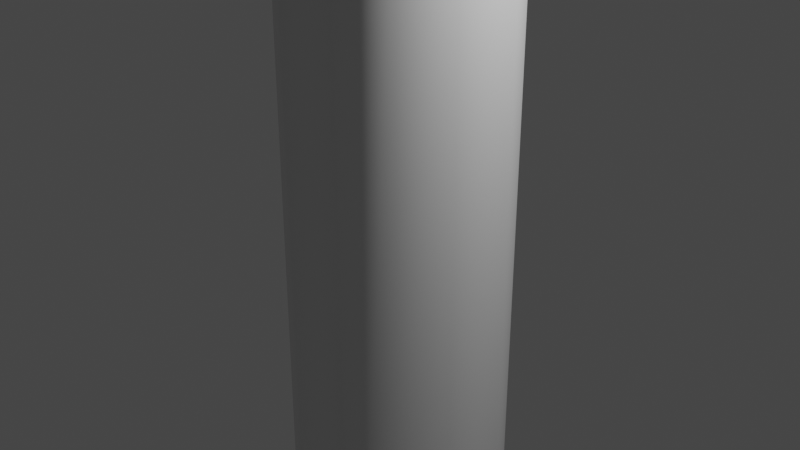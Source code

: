# Source: new_rocket.blend  (saved by Blender 2.80.75; exported with 4.5.12 LTS)
import bpy
from mathutils import Matrix  # noqa: F401  (used for matrix-valued properties, if any)

bpy.ops.wm.read_factory_settings(use_empty=True)
scene = bpy.context.scene
scene.name = 'Scene'

# ---- collections
col_collection = bpy.data.collections.new('Collection'); scene.collection.children.link(col_collection)

# ---- world
world_world = bpy.data.worlds.new('World'); scene.world = world_world
world_world.use_nodes = True; world_world.node_tree.nodes.clear()
_N = world_world.node_tree.nodes; _L = world_world.node_tree.links
n0 = _N.new('ShaderNodeOutputWorld'); n0.name = 'World Output'; n0.location = (300, 300)
n1 = _N.new('ShaderNodeBackground'); n1.name = 'Background'; n1.location = (10, 300)
n1.inputs[0].default_value = (0.05088, 0.05088, 0.05088, 1.0)
_L.new(n1.outputs[0], n0.inputs[0])
n0.is_active_output = True
world_world.color = (0.05088, 0.05088, 0.05088)
world_world.use_sun_shadow = False
world_world.sun_shadow_jitter_overblur = 0.0

# ---- cameras
cam_camera = bpy.data.cameras.new('Camera')
cam_camera.clip_end = 100.0
cam_camera.ortho_scale = 7.314

# ---- lights
light_light = bpy.data.lights.new('Light', 'POINT')
light_light.transmission_factor = 0.0
light_light.energy = 1000.0
light_light.shadow_soft_size = 0.1
light_light.shadow_maximum_resolution = 0.006
light_light.use_absolute_resolution = True

# ---- meshes
me_cube_003 = bpy.data.meshes.new('Cube.003')
me_cube_003.from_pydata([(-0.8308, -8.66, 0.8335), (-0.8308, -8.285, 0.8335), (-0.8308, -8.66, -0.8335), (-0.8308, -8.285, -0.8335), (0.8363, -8.66, 0.8335), (0.8363, -8.285, 0.8335), (0.8363, -8.66, -0.8335), (0.8363, -8.285, -0.8335), (-1.108, -8.66, -0.3703), (-1.108, -8.66, 0.3703), (-1.108, -8.285, 0.3703), (-1.108, -8.285, -0.3703), (1.114, -8.66, 0.3703), (1.114, -8.66, -0.3703), (1.114, -8.285, -0.3703), (1.114, -8.285, 0.3703), (0.3731, -8.66, -1.111), (-0.3675, -8.66, -1.111), (-0.3675, -8.285, -1.111), (0.3731, -8.285, -1.111), (-0.3675, -8.66, 1.111), (0.3731, -8.66, 1.111), (0.3731, -8.285, 1.111), (-0.3675, -8.285, 1.111), (0.3731, -8.66, -1.587), (-0.3675, -8.66, -1.587), (-0.3675, -8.285, -1.587), (0.3731, -8.285, -1.587), (-0.3675, -8.66, 1.587), (0.3731, -8.66, 1.587), (0.3731, -8.285, 1.587), (-0.3675, -8.285, 1.587), (-1.584, -8.66, -0.3703), (-1.584, -8.66, 0.3703), (-1.584, -8.285, 0.3703), (-1.584, -8.285, -0.3703), (1.59, -8.66, 0.3703), (1.59, -8.66, -0.3703), (1.59, -8.285, -0.3703), (1.59, -8.285, 0.3703), (-0.5094, -8.384, 0.5122), (-0.5094, -8.384, -0.5122), (0.515, -8.384, 0.5122), (0.515, -8.384, -0.5122), (-0.6799, -8.384, -0.2275), (-0.6799, -8.384, 0.2276), (0.6854, -8.384, 0.2276), (0.6854, -8.384, -0.2275), (0.2303, -8.384, -0.6826), (-0.2248, -8.384, -0.6826), (-0.2248, -8.384, 0.6827), (0.2303, -8.384, 0.6827), (-0.8308, 5.547, 0.8335), (-0.8308, 5.547, -0.8335), (0.8363, 5.547, 0.8335), (0.8363, 5.547, -0.8335), (-1.108, 5.547, 0.3703), (-1.108, 5.547, -0.3703), (1.114, 5.547, -0.3703), (1.114, 5.547, 0.3703), (-0.3675, 5.547, -1.111), (0.3731, 5.547, -1.111), (0.3731, 5.547, 1.111), (-0.3675, 5.547, 1.111), (-0.8787, 5.547, 0.8815), (-0.8787, 5.547, -0.8815), (0.8843, 5.547, 0.8815), (0.8843, 5.547, -0.8815), (-1.172, 5.547, 0.3916), (-1.172, 5.547, -0.3916), (1.178, 5.547, -0.3916), (1.178, 5.547, 0.3916), (-0.3889, 5.547, -1.175), (0.3944, 5.547, -1.175), (0.3944, 5.547, 1.175), (-0.3889, 5.547, 1.175), (-0.8787, 6.0, 0.8815), (-0.8787, 6.0, -0.8815), (0.8843, 6.0, 0.8815), (0.8843, 6.0, -0.8815), (-1.172, 6.0, 0.3916), (-1.172, 6.0, -0.3916), (1.178, 6.0, -0.3916), (1.178, 6.0, 0.3916), (-0.3889, 6.0, -1.175), (0.3944, 6.0, -1.175), (0.3944, 6.0, 1.175), (-0.3889, 6.0, 1.175), (-0.8308, 4.541, 0.8335), (-0.3675, 4.541, 1.111), (1.114, 4.541, -0.3703), (0.8363, 4.541, -0.8335), (0.8363, 4.541, 0.8335), (1.114, 4.541, 0.3703), (-1.108, 4.541, -0.3703), (-1.108, 4.541, 0.3703), (0.3731, 4.541, -1.111), (-0.8308, 4.541, -0.8335), (-0.3675, 4.541, -1.111), (0.3731, 4.541, 1.111), (-0.8308, 3.83, 0.8335), (1.114, 3.83, -0.3703), (0.8363, 3.83, 0.8335), (-1.108, 3.83, -0.3703), (-0.8308, 3.83, -0.8335), (-0.3675, 3.83, -1.111), (0.3731, 3.83, 1.111), (-0.3675, 3.83, 1.111), (0.8363, 3.83, -0.8335), (1.114, 3.83, 0.3703), (-1.108, 3.83, 0.3703), (0.3731, 3.83, -1.111), (0.198, 4.372, -1.167), (-0.1912, 4.372, -1.167), (-0.1912, 3.999, -1.167), (0.198, 3.999, -1.167), (0.198, 4.372, -1.588), (-0.1912, 4.372, -1.588), (-0.1912, 3.999, -1.588), (0.198, 3.999, -1.588), (-1.164, 4.372, -0.1946), (-1.164, 4.372, 0.1946), (-1.164, 3.999, -0.1946), (-1.164, 3.999, 0.1946), (-1.689, 4.372, -0.1946), (-1.689, 4.372, 0.1946), (-1.689, 3.999, -0.1946), (-1.689, 3.999, 0.1946), (-0.1912, 4.372, 1.167), (0.198, 4.372, 1.167), (0.198, 3.999, 1.167), (-0.1912, 3.999, 1.167), (-0.1912, 4.372, 1.588), (0.198, 4.372, 1.588), (0.198, 3.999, 1.588), (-0.1912, 3.999, 1.588), (1.171, 4.372, -0.1946), (1.171, 4.372, 0.1946), (1.171, 3.999, -0.1946), (1.171, 3.999, 0.1946), (1.591, 4.372, -0.1946), (1.591, 4.372, 0.1946), (1.591, 3.999, -0.1946), (1.591, 3.999, 0.1946)], [], [(8, 11, 3, 2), (16, 19, 7, 6), (12, 15, 5, 4), (20, 23, 1, 0), (6, 7, 14, 13), (13, 14, 38, 37), (0, 1, 10, 9), (9, 10, 34, 33), (4, 5, 22, 21), (22, 23, 31, 30), (2, 3, 18, 17), (23, 20, 28, 31), (29, 30, 31, 28), (25, 26, 27, 24), (20, 21, 29, 28), (18, 19, 27, 26), (16, 17, 25, 24), (17, 18, 26, 25), (21, 22, 30, 29), (19, 16, 24, 27), (37, 38, 39, 36), (33, 34, 35, 32), (11, 8, 32, 35), (15, 12, 36, 39), (14, 15, 39, 38), (12, 13, 37, 36), (10, 11, 35, 34), (8, 9, 33, 32), (20, 0, 40, 50), (17, 16, 48, 49), (21, 20, 50, 51), (8, 2, 41, 44), (12, 4, 42, 46), (9, 8, 44, 45), (4, 21, 51, 42), (13, 12, 46, 47), (0, 9, 45, 40), (16, 6, 43, 48), (6, 13, 47, 43), (2, 17, 49, 41), (45, 44, 41, 49, 48, 43, 47, 46, 42, 51, 50, 40), (88, 89, 63, 52), (90, 91, 55, 58), (92, 93, 59, 54), (94, 95, 56, 57), (91, 96, 61, 55), (97, 94, 57, 53), (93, 90, 58, 59), (98, 97, 53, 60), (99, 92, 54, 62), (96, 98, 60, 61), (89, 99, 62, 63), (95, 88, 52, 56), (56, 52, 64, 68), (63, 62, 74, 75), (55, 61, 73, 67), (60, 53, 65, 72), (57, 56, 68, 69), (54, 59, 71, 66), (61, 60, 72, 73), (58, 55, 67, 70), (52, 63, 75, 64), (62, 54, 66, 74), (53, 57, 69, 65), (59, 58, 70, 71), (68, 64, 76, 80), (75, 74, 86, 87), (67, 73, 85, 79), (72, 65, 77, 84), (69, 68, 80, 81), (66, 71, 83, 78), (73, 72, 84, 85), (70, 67, 79, 82), (64, 75, 87, 76), (74, 66, 78, 86), (65, 69, 81, 77), (71, 70, 82, 83), (81, 80, 76, 87, 86, 78, 83, 82, 79, 85, 84, 77), (110, 100, 88, 95), (106, 99, 129, 130), (96, 111, 115, 112), (106, 102, 92, 99), (105, 104, 97, 98), (90, 93, 137, 136), (104, 103, 94, 97), (108, 111, 96, 91), (103, 110, 123, 122), (102, 109, 93, 92), (101, 108, 91, 90), (100, 107, 89, 88), (1, 23, 107, 100), (14, 7, 108, 101), (5, 15, 109, 102), (11, 10, 110, 103), (7, 19, 111, 108), (3, 11, 103, 104), (15, 14, 101, 109), (18, 3, 104, 105), (22, 5, 102, 106), (19, 18, 105, 111), (23, 22, 106, 107), (10, 1, 100, 110), (114, 113, 117, 118), (105, 98, 113, 114), (98, 96, 112, 113), (111, 105, 114, 115), (119, 118, 117, 116), (112, 115, 119, 116), (115, 114, 118, 119), (113, 112, 116, 117), (120, 122, 126, 124), (95, 94, 120, 121), (110, 95, 121, 123), (94, 103, 122, 120), (126, 127, 125, 124), (123, 121, 125, 127), (122, 123, 127, 126), (121, 120, 124, 125), (131, 130, 134, 135), (99, 89, 128, 129), (107, 106, 130, 131), (89, 107, 131, 128), (135, 134, 133, 132), (129, 128, 132, 133), (130, 129, 133, 134), (128, 131, 135, 132), (137, 139, 143, 141), (109, 101, 138, 139), (93, 109, 139, 137), (101, 90, 136, 138), (143, 142, 140, 141), (139, 138, 142, 143), (136, 137, 141, 140), (138, 136, 140, 142)])
me_cube_003.polygons.foreach_set('use_smooth', [True] * 134)
_k = set([(0, 9), (0, 20), (2, 8), (2, 17), (4, 12), (4, 21), (6, 13), (6, 16), (8, 9), (8, 11), (8, 32), (9, 10), (9, 33), (10, 11), (10, 34), (11, 35), (12, 13), (12, 15), (12, 36), (13, 14), (13, 37), (14, 15), (14, 38), (15, 39), (16, 17), (16, 19), (16, 24), (17, 18), (17, 25), (18, 19), (18, 26), (19, 27), (20, 21), (20, 23), (20, 28), (21, 22), (21, 29), (22, 23), (22, 30), (23, 31), (24, 25), (24, 27), (25, 26), (26, 27), (28, 29), (28, 31), (29, 30), (30, 31), (32, 33), (32, 35), (33, 34), (34, 35), (36, 37), (36, 39), (37, 38), (38, 39), (52, 56), (52, 63), (53, 57), (53, 60), (54, 59), (54, 62), (55, 58), (55, 61), (56, 57), (58, 59), (60, 61), (62, 63), (64, 68), (64, 75), (65, 69), (65, 72), (66, 71), (66, 74), (67, 70), (67, 73), (68, 69), (70, 71), (72, 73), (74, 75), (76, 80), (76, 87), (77, 81), (77, 84), (78, 83), (78, 86), (79, 82), (79, 85), (80, 81), (82, 83), (84, 85), (86, 87), (112, 113), (112, 115), (112, 116), (113, 114), (113, 117), (114, 115), (114, 118), (115, 119), (116, 117), (116, 119), (117, 118), (118, 119), (120, 121), (120, 122), (120, 124), (121, 123), (121, 125), (122, 123), (122, 126), (123, 127), (124, 125), (124, 126), (125, 127), (126, 127), (128, 129), (128, 131), (128, 132), (129, 130), (129, 133), (130, 131), (130, 134), (131, 135), (132, 133), (132, 135), (133, 134), (134, 135), (136, 137), (136, 138), (136, 140), (137, 139), (137, 141), (138, 139), (138, 142), (139, 143), (140, 141), (140, 142), (141, 143), (142, 143)])
me_cube_003.attributes.new('sharp_edge', 'BOOLEAN', 'EDGE').data.foreach_set('value', [ (min(e.vertices), max(e.vertices)) in _k for e in me_cube_003.edges])
_uv = me_cube_003.uv_layers.new(name='UVMap')
_uv.uv.foreach_set('vector', [0.375, 0.1667, 0.625, 0.1667, 0.625, 0.25, 0.375, 0.25, 0.375, 0.4167, 0.625, 0.4167, 0.625, 0.5, 0.375, 0.5, 0.375, 0.6667, 0.625, 0.6667, 0.625, 0.75, 0.375, 0.75, 0.375, 0.9167, 0.625, 0.9167, 0.625, 1.0, 0.375, 1.0, 0.375, 0.5, 0.625, 0.5, 0.625, 0.5833, 0.375, 0.5833, 0.375, 0.5833, 0.625, 0.5833, 0.625, 0.5833, 0.375, 0.5833, 0.375, 0.0, 0.625, 0.0, 0.625, 0.08333, 0.375, 0.08333, 0.375, 0.08333, 0.625, 0.08333, 0.625, 0.08333, 0.375, 0.08333, 0.375, 0.75, 0.625, 0.75, 0.625, 0.8333, 0.375, 0.8333, 0.0, 0.0, 0.0, 0.0, 0.0, 0.0, 0.0, 0.0, 0.375, 0.25, 0.625, 0.25, 0.625, 0.3333, 0.375, 0.3333, 0.625, 0.9167, 0.375, 0.9167, 0.375, 0.9167, 0.625, 0.9167, 0.375, 0.8333, 0.625, 0.8333, 0.625, 0.9167, 0.375, 0.9167, 0.375, 0.3333, 0.625, 0.3333, 0.625, 0.4167, 0.375, 0.4167, 0.0, 0.0, 0.0, 0.0, 0.0, 0.0, 0.0, 0.0, 0.0, 0.0, 0.0, 0.0, 0.0, 0.0, 0.0, 0.0, 0.0, 0.0, 0.0, 0.0, 0.0, 0.0, 0.0, 0.0, 0.375, 0.3333, 0.625, 0.3333, 0.625, 0.3333, 0.375, 0.3333, 0.375, 0.8333, 0.625, 0.8333, 0.625, 0.8333, 0.375, 0.8333, 0.625, 0.4167, 0.375, 0.4167, 0.375, 0.4167, 0.625, 0.4167, 0.375, 0.5833, 0.625, 0.5833, 0.625, 0.6667, 0.375, 0.6667, 0.375, 0.08333, 0.625, 0.08333, 0.625, 0.1667, 0.375, 0.1667, 0.625, 0.1667, 0.375, 0.1667, 0.375, 0.1667, 0.625, 0.1667, 0.625, 0.6667, 0.375, 0.6667, 0.375, 0.6667, 0.625, 0.6667, 0.0, 0.0, 0.0, 0.0, 0.0, 0.0, 0.0, 0.0, 0.0, 0.0, 0.0, 0.0, 0.0, 0.0, 0.0, 0.0, 0.0, 0.0, 0.0, 0.0, 0.0, 0.0, 0.0, 0.0, 0.0, 0.0, 0.0, 0.0, 0.0, 0.0, 0.0, 0.0, 0.375, 0.9167, 0.375, 1.0, 0.375, 1.0, 0.375, 0.9167, 0.0, 0.0, 0.0, 0.0, 0.0, 0.0, 0.0, 0.0, 0.0, 0.0, 0.0, 0.0, 0.0, 0.0, 0.0, 0.0, 0.375, 0.1667, 0.375, 0.25, 0.375, 0.25, 0.375, 0.1667, 0.375, 0.6667, 0.375, 0.75, 0.375, 0.75, 0.375, 0.6667, 0.0, 0.0, 0.0, 0.0, 0.0, 0.0, 0.0, 0.0, 0.375, 0.75, 0.375, 0.8333, 0.375, 0.8333, 0.375, 0.75, 0.0, 0.0, 0.0, 0.0, 0.0, 0.0, 0.0, 0.0, 0.375, 0.0, 0.375, 0.08333, 0.375, 0.08333, 0.375, 0.0, 0.375, 0.4167, 0.375, 0.5, 0.375, 0.5, 0.375, 0.4167, 0.375, 0.5, 0.375, 0.5833, 0.375, 0.5833, 0.375, 0.5, 0.375, 0.25, 0.375, 0.3333, 0.375, 0.3333, 0.375, 0.25, 0.0, 0.0, 0.0, 0.0, 0.375, 0.25, 0.375, 0.3333, 0.0, 0.0, 0.375, 0.5, 0.375, 0.5833, 0.0, 0.0, 0.375, 0.75, 0.375, 0.8333, 0.0, 0.0, 0.375, 1.0, 0.625, 1.0, 0.625, 0.9167, 0.625, 0.9167, 0.625, 1.0, 0.625, 0.5833, 0.625, 0.5, 0.625, 0.5, 0.625, 0.5833, 0.625, 0.75, 0.625, 0.6667, 0.625, 0.6667, 0.625, 0.75, 0.0, 0.0, 0.0, 0.0, 0.0, 0.0, 0.0, 0.0, 0.625, 0.5, 0.625, 0.4167, 0.625, 0.4167, 0.625, 0.5, 0.625, 0.25, 0.625, 0.1667, 0.625, 0.1667, 0.625, 0.25, 0.0, 0.0, 0.0, 0.0, 0.0, 0.0, 0.0, 0.0, 0.625, 0.3333, 0.625, 0.25, 0.625, 0.25, 0.625, 0.3333, 0.625, 0.8333, 0.625, 0.75, 0.625, 0.75, 0.625, 0.8333, 0.0, 0.0, 0.0, 0.0, 0.0, 0.0, 0.0, 0.0, 0.0, 0.0, 0.0, 0.0, 0.0, 0.0, 0.0, 0.0, 0.625, 0.08333, 0.625, 0.0, 0.625, 0.0, 0.625, 0.08333, 0.625, 0.08333, 0.625, 0.0, 0.625, 0.0, 0.625, 0.08333, 0.0, 0.0, 0.0, 0.0, 0.0, 0.0, 0.0, 0.0, 0.625, 0.5, 0.625, 0.4167, 0.625, 0.4167, 0.625, 0.5, 0.625, 0.3333, 0.625, 0.25, 0.625, 0.25, 0.625, 0.3333, 0.0, 0.0, 0.0, 0.0, 0.0, 0.0, 0.0, 0.0, 0.625, 0.75, 0.625, 0.6667, 0.625, 0.6667, 0.625, 0.75, 0.0, 0.0, 0.0, 0.0, 0.0, 0.0, 0.0, 0.0, 0.625, 0.5833, 0.625, 0.5, 0.625, 0.5, 0.625, 0.5833, 0.625, 1.0, 0.625, 0.9167, 0.625, 0.9167, 0.625, 1.0, 0.625, 0.8333, 0.625, 0.75, 0.625, 0.75, 0.625, 0.8333, 0.625, 0.25, 0.625, 0.1667, 0.625, 0.1667, 0.625, 0.25, 0.0, 0.0, 0.0, 0.0, 0.0, 0.0, 0.0, 0.0, 0.625, 0.08333, 0.625, 0.0, 0.625, 0.0, 0.625, 0.08333, 0.0, 0.0, 0.0, 0.0, 0.0, 0.0, 0.0, 0.0, 0.625, 0.5, 0.625, 0.4167, 0.625, 0.4167, 0.625, 0.5, 0.625, 0.3333, 0.625, 0.25, 0.625, 0.25, 0.625, 0.3333, 0.0, 0.0, 0.0, 0.0, 0.0, 0.0, 0.0, 0.0, 0.625, 0.75, 0.625, 0.6667, 0.625, 0.6667, 0.625, 0.75, 0.0, 0.0, 0.0, 0.0, 0.0, 0.0, 0.0, 0.0, 0.625, 0.5833, 0.625, 0.5, 0.625, 0.5, 0.625, 0.5833, 0.625, 1.0, 0.625, 0.9167, 0.625, 0.9167, 0.625, 1.0, 0.625, 0.8333, 0.625, 0.75, 0.625, 0.75, 0.625, 0.8333, 0.625, 0.25, 0.625, 0.1667, 0.625, 0.1667, 0.625, 0.25, 0.0, 0.0, 0.0, 0.0, 0.0, 0.0, 0.0, 0.0, 0.0, 0.0, 0.0, 0.0, 0.625, 0.0, 0.625, 0.9167, 0.0, 0.0, 0.625, 0.75, 0.625, 0.6667, 0.0, 0.0, 0.625, 0.5, 0.625, 0.4167, 0.0, 0.0, 0.625, 0.25, 0.625, 0.08333, 0.625, 0.0, 0.625, 0.0, 0.625, 0.08333, 0.625, 0.8333, 0.625, 0.8333, 0.625, 0.8333, 0.625, 0.8333, 0.625, 0.4167, 0.625, 0.4167, 0.625, 0.4167, 0.625, 0.4167, 0.625, 0.8333, 0.625, 0.75, 0.625, 0.75, 0.625, 0.8333, 0.625, 0.3333, 0.625, 0.25, 0.625, 0.25, 0.625, 0.3333, 0.0, 0.0, 0.0, 0.0, 0.0, 0.0, 0.0, 0.0, 0.625, 0.25, 0.625, 0.1667, 0.625, 0.1667, 0.625, 0.25, 0.625, 0.5, 0.625, 0.4167, 0.625, 0.4167, 0.625, 0.5, 0.0, 0.0, 0.0, 0.0, 0.0, 0.0, 0.0, 0.0, 0.625, 0.75, 0.625, 0.6667, 0.625, 0.6667, 0.625, 0.75, 0.625, 0.5833, 0.625, 0.5, 0.625, 0.5, 0.625, 0.5833, 0.625, 1.0, 0.625, 0.9167, 0.625, 0.9167, 0.625, 1.0, 0.625, 1.0, 0.625, 0.9167, 0.625, 0.9167, 0.625, 1.0, 0.625, 0.5833, 0.625, 0.5, 0.625, 0.5, 0.625, 0.5833, 0.625, 0.75, 0.625, 0.6667, 0.625, 0.6667, 0.625, 0.75, 0.0, 0.0, 0.0, 0.0, 0.0, 0.0, 0.0, 0.0, 0.625, 0.5, 0.625, 0.4167, 0.625, 0.4167, 0.625, 0.5, 0.625, 0.25, 0.625, 0.1667, 0.625, 0.1667, 0.625, 0.25, 0.0, 0.0, 0.0, 0.0, 0.0, 0.0, 0.0, 0.0, 0.625, 0.3333, 0.625, 0.25, 0.625, 0.25, 0.625, 0.3333, 0.625, 0.8333, 0.625, 0.75, 0.625, 0.75, 0.625, 0.8333, 0.0, 0.0, 0.0, 0.0, 0.0, 0.0, 0.0, 0.0, 0.0, 0.0, 0.0, 0.0, 0.0, 0.0, 0.0, 0.0, 0.625, 0.08333, 0.625, 0.0, 0.625, 0.0, 0.625, 0.08333, 0.625, 0.3333, 0.625, 0.3333, 0.625, 0.3333, 0.625, 0.3333, 0.625, 0.3333, 0.625, 0.3333, 0.625, 0.3333, 0.625, 0.3333, 0.0, 0.0, 0.0, 0.0, 0.0, 0.0, 0.0, 0.0, 0.0, 0.0, 0.0, 0.0, 0.0, 0.0, 0.0, 0.0, 0.0, 0.0, 0.0, 0.0, 0.0, 0.0, 0.0, 0.0, 0.625, 0.4167, 0.625, 0.4167, 0.625, 0.4167, 0.625, 0.4167, 0.0, 0.0, 0.0, 0.0, 0.0, 0.0, 0.0, 0.0, 0.0, 0.0, 0.0, 0.0, 0.0, 0.0, 0.0, 0.0, 0.625, 0.1667, 0.625, 0.1667, 0.625, 0.1667, 0.625, 0.1667, 0.0, 0.0, 0.0, 0.0, 0.0, 0.0, 0.0, 0.0, 0.625, 0.08333, 0.625, 0.08333, 0.625, 0.08333, 0.625, 0.08333, 0.625, 0.1667, 0.625, 0.1667, 0.625, 0.1667, 0.625, 0.1667, 0.0, 0.0, 0.0, 0.0, 0.0, 0.0, 0.0, 0.0, 0.625, 0.08333, 0.625, 0.08333, 0.625, 0.08333, 0.625, 0.08333, 0.0, 0.0, 0.0, 0.0, 0.0, 0.0, 0.0, 0.0, 0.0, 0.0, 0.0, 0.0, 0.0, 0.0, 0.0, 0.0, 0.0, 0.0, 0.0, 0.0, 0.0, 0.0, 0.0, 0.0, 0.0, 0.0, 0.0, 0.0, 0.0, 0.0, 0.0, 0.0, 0.0, 0.0, 0.0, 0.0, 0.0, 0.0, 0.0, 0.0, 0.625, 0.9167, 0.625, 0.9167, 0.625, 0.9167, 0.625, 0.9167, 0.0, 0.0, 0.0, 0.0, 0.0, 0.0, 0.0, 0.0, 0.0, 0.0, 0.0, 0.0, 0.0, 0.0, 0.0, 0.0, 0.625, 0.8333, 0.625, 0.8333, 0.625, 0.8333, 0.625, 0.8333, 0.625, 0.9167, 0.625, 0.9167, 0.625, 0.9167, 0.625, 0.9167, 0.625, 0.6667, 0.625, 0.6667, 0.625, 0.6667, 0.625, 0.6667, 0.0, 0.0, 0.0, 0.0, 0.0, 0.0, 0.0, 0.0, 0.625, 0.6667, 0.625, 0.6667, 0.625, 0.6667, 0.625, 0.6667, 0.625, 0.5833, 0.625, 0.5833, 0.625, 0.5833, 0.625, 0.5833, 0.0, 0.0, 0.0, 0.0, 0.0, 0.0, 0.0, 0.0, 0.0, 0.0, 0.0, 0.0, 0.0, 0.0, 0.0, 0.0, 0.0, 0.0, 0.0, 0.0, 0.0, 0.0, 0.0, 0.0, 0.625, 0.5833, 0.625, 0.5833, 0.625, 0.5833, 0.625, 0.5833])
me_cube_003.use_remesh_preserve_volume = False
me_cube_003.use_remesh_preserve_attributes = False
me_cube_003.use_mirror_vertex_groups = False
me_cube_003.update()
me_cube_004 = bpy.data.meshes.new('Cube.004')
me_cube_004.from_pydata([(-0.152, -2.497, -0.1179), (-0.152, -2.497, 0.1179), (-0.6522, 1.274, -0.1862), (-0.6522, 1.274, 0.1862), (0.152, -2.497, -0.1179), (0.152, -2.497, 0.1179), (0.6522, 1.274, -0.1862), (0.6522, 1.274, 0.1862), (0.411, 1.274, -0.1862), (-0.411, 1.274, -0.1862), (-0.411, 1.274, 0.1862), (0.411, 1.274, 0.1862), (-0.09581, -2.497, -0.1179), (0.09581, -2.497, -0.1179), (0.09581, -2.497, 0.1179), (-0.09581, -2.497, 0.1179), (-0.6522, 1.964, 0.1862), (-0.6522, 1.964, -0.1862), (-0.411, 1.964, -0.1862), (0.411, 1.964, 0.1862), (0.6522, 1.964, 0.1862), (0.6522, 1.964, -0.1862), (0.411, 1.964, -0.1862), (-0.411, 1.964, 0.1862), (-0.62, 1.03, -0.1818), (-0.62, 1.03, 0.1818), (0.62, 1.03, -0.1818), (0.62, 1.03, 0.1818), (0.3907, 1.03, 0.1818), (-0.3907, 1.03, 0.1818), (-0.3907, 1.03, -0.1818), (0.3907, 1.03, -0.1818), (-0.2482, -1.772, -0.1311), (0.2482, -1.772, 0.1311), (0.1564, -1.772, 0.1311), (-0.1564, -1.772, 0.1311), (-0.1564, -1.772, -0.1311), (0.1564, -1.772, -0.1311), (-0.2482, -1.772, 0.1311), (0.2482, -1.772, -0.1311)], [], [(24, 25, 3, 2), (11, 7, 20, 19), (39, 33, 5, 4), (12, 15, 1, 0), (37, 39, 4, 13), (35, 38, 1, 15), (33, 34, 14, 5), (34, 35, 15, 14), (32, 36, 12, 0), (36, 37, 13, 12), (4, 5, 14, 13), (13, 14, 15, 12), (8, 11, 19, 22), (9, 10, 11, 8), (22, 19, 20, 21), (17, 16, 23, 18), (3, 10, 23, 16), (2, 3, 16, 17), (6, 8, 22, 21), (7, 6, 21, 20), (10, 9, 18, 23), (9, 2, 17, 18), (9, 8, 31, 30), (2, 9, 30, 24), (11, 10, 29, 28), (7, 11, 28, 27), (10, 3, 25, 29), (8, 6, 26, 31), (6, 7, 27, 26), (32, 38, 25, 24), (0, 1, 38, 32), (37, 36, 35, 34), (24, 30, 36, 32), (35, 36, 30, 29), (27, 28, 34, 33), (29, 25, 38, 35), (31, 26, 39, 37), (26, 27, 33, 39), (34, 28, 31, 37), (31, 28, 29, 30)])
_uv = me_cube_004.uv_layers.new(name='UVMap')
_uv.uv.foreach_set('vector', [0.375, 0.2339, 0.625, 0.2339, 0.625, 0.25, 0.375, 0.25, 0.7083, 0.5, 0.625, 0.5, 0.625, 0.5, 0.7083, 0.5, 0.375, 0.7019, 0.625, 0.7019, 0.625, 0.75, 0.375, 0.75, 0.375, 0.9167, 0.625, 0.9167, 0.625, 1.0, 0.375, 1.0, 0.2917, 0.7019, 0.375, 0.7019, 0.375, 0.75, 0.2917, 0.75, 0.7917, 0.7019, 0.875, 0.7019, 0.875, 0.75, 0.7917, 0.75, 0.625, 0.7019, 0.7083, 0.7019, 0.7083, 0.75, 0.625, 0.75, 0.7083, 0.7019, 0.7917, 0.7019, 0.7917, 0.75, 0.7083, 0.75, 0.125, 0.7019, 0.2083, 0.7019, 0.2083, 0.75, 0.125, 0.75, 0.2083, 0.7019, 0.2917, 0.7019, 0.2917, 0.75, 0.2083, 0.75, 0.375, 0.75, 0.625, 0.75, 0.625, 0.8333, 0.375, 0.8333, 0.375, 0.8333, 0.625, 0.8333, 0.625, 0.9167, 0.375, 0.9167, 0.375, 0.4167, 0.625, 0.4167, 0.625, 0.4167, 0.375, 0.4167, 0.375, 0.3333, 0.625, 0.3333, 0.625, 0.4167, 0.375, 0.4167, 0.375, 0.4167, 0.625, 0.4167, 0.625, 0.5, 0.375, 0.5, 0.375, 0.25, 0.625, 0.25, 0.625, 0.3333, 0.375, 0.3333, 0.875, 0.5, 0.7917, 0.5, 0.7917, 0.5, 0.875, 0.5, 0.375, 0.25, 0.625, 0.25, 0.625, 0.25, 0.375, 0.25, 0.375, 0.5, 0.2917, 0.5, 0.2917, 0.5, 0.375, 0.5, 0.625, 0.5, 0.375, 0.5, 0.375, 0.5, 0.625, 0.5, 0.625, 0.3333, 0.375, 0.3333, 0.375, 0.3333, 0.625, 0.3333, 0.2083, 0.5, 0.125, 0.5, 0.125, 0.5, 0.2083, 0.5, 0.2083, 0.5, 0.2917, 0.5, 0.2917, 0.5161, 0.2083, 0.5161, 0.125, 0.5, 0.2083, 0.5, 0.2083, 0.5161, 0.125, 0.5161, 0.7083, 0.5, 0.7917, 0.5, 0.7917, 0.5161, 0.7083, 0.5161, 0.625, 0.5, 0.7083, 0.5, 0.7083, 0.5161, 0.625, 0.5161, 0.7917, 0.5, 0.875, 0.5, 0.875, 0.5161, 0.7917, 0.5161, 0.2917, 0.5, 0.375, 0.5, 0.375, 0.5161, 0.2917, 0.5161, 0.375, 0.5, 0.625, 0.5, 0.625, 0.5161, 0.375, 0.5161, 0.375, 0.04808, 0.625, 0.04808, 0.625, 0.2339, 0.375, 0.2339, 0.375, 0.0, 0.625, 0.0, 0.625, 0.04808, 0.375, 0.04808, 0.2917, 0.7019, 0.2083, 0.7019, 0.7917, 0.7019, 0.7083, 0.7019, 0.125, 0.5161, 0.2083, 0.5161, 0.2083, 0.7019, 0.125, 0.7019, 0.7917, 0.7019, 0.2083, 0.7019, 0.2083, 0.5161, 0.7917, 0.5161, 0.625, 0.5161, 0.7083, 0.5161, 0.7083, 0.7019, 0.625, 0.7019, 0.7917, 0.5161, 0.875, 0.5161, 0.875, 0.7019, 0.7917, 0.7019, 0.2917, 0.5161, 0.375, 0.5161, 0.375, 0.7019, 0.2917, 0.7019, 0.375, 0.5161, 0.625, 0.5161, 0.625, 0.7019, 0.375, 0.7019, 0.7083, 0.7019, 0.7083, 0.5161, 0.2917, 0.5161, 0.2917, 0.7019, 0.2917, 0.5161, 0.7083, 0.5161, 0.7917, 0.5161, 0.2083, 0.5161])
me_cube_004.use_remesh_preserve_volume = False
me_cube_004.use_remesh_preserve_attributes = False
me_cube_004.use_mirror_vertex_groups = False
me_cube_004.update()
me_cube_005 = bpy.data.meshes.new('Cube.005')
me_cube_005.from_pydata([(-0.5915, -0.7427, 0.1473), (-0.5915, -0.7427, -0.1473), (-0.5915, 0.1714, 0.1473), (-0.5915, 0.1714, -0.1473), (0.5915, -0.7427, 0.1473), (0.5915, -0.7427, -0.1473), (0.5915, 0.1714, 0.1473), (0.5915, 0.1714, -0.1473), (0.2824, 0.4586, 0.1473), (-0.2824, 0.4586, 0.1473), (-0.2824, 0.4586, -0.1473), (0.2824, 0.4586, -0.1473), (-0.07273, -0.7427, 0.1473), (0.07273, -0.7427, 0.1473), (0.07273, -0.7427, -0.1473), (-0.07273, -0.7427, -0.1473), (0.4139, 0.4586, -0.1473), (0.4722, -0.7427, 0.1473), (0.4139, 0.4586, 0.1473), (0.4722, -0.7427, -0.1473), (-0.4139, 0.4586, 0.1473), (-0.4722, -0.7427, -0.1473), (-0.4139, 0.4586, -0.1473), (-0.4722, -0.7427, 0.1473), (0.4139, 0.9548, 0.1473), (0.2824, 0.9548, 0.1473), (-0.4139, 0.9548, -0.1473), (-0.2824, 0.9548, -0.1473), (-0.2824, 0.9548, 0.1473), (0.2824, 0.9548, -0.1473), (0.4139, 0.9548, -0.1473), (-0.4139, 0.9548, 0.1473), (-0.5915, -0.599, 0.1473), (-0.5915, -0.599, -0.1473), (0.5915, -0.599, 0.1473), (0.5915, -0.599, -0.1473), (0.07273, -0.599, -0.1473), (-0.07273, -0.599, -0.1473), (-0.07273, -0.599, 0.1473), (0.07273, -0.599, 0.1473), (0.4722, -0.599, -0.1473), (0.4722, -0.599, 0.1473), (-0.4722, -0.599, 0.1473), (-0.4722, -0.599, -0.1473), (-0.5915, 0.09592, -0.1473), (0.5915, 0.09592, 0.1473), (-0.5915, 0.09592, 0.1473), (0.5915, 0.09592, -0.1473), (0.07273, 0.3128, -0.1473), (-0.07273, 0.3128, -0.1473), (-0.07273, 0.3128, 0.1473), (0.07273, 0.3128, 0.1473), (0.4722, 0.09592, -0.1473), (0.4722, 0.09592, 0.1473), (-0.4722, 0.09592, 0.1473), (-0.4722, 0.09592, -0.1473), (-0.3481, 0.4586, -0.1473), (-0.3481, 0.4586, 0.1473), (-0.3481, 0.9548, -0.1473), (-0.3481, 0.9548, 0.1473), (-0.3587, 0.3115, 0.1473), (-0.3587, 0.3115, -0.1473), (0.3481, 0.4586, 0.1473), (0.3481, 0.4586, -0.1473), (0.3481, 0.9548, 0.1473), (0.3481, 0.9548, -0.1473), (0.3587, 0.3115, -0.1473), (0.3587, 0.3115, 0.1473), (0.5915, -0.2811, -0.1473), (0.4722, -0.2811, -0.1473), (0.4722, -0.2811, 0.1473), (0.5915, -0.2811, 0.1473), (-0.5915, -0.2811, 0.1473), (-0.4722, -0.2811, 0.1473), (-0.4722, -0.2811, -0.1473), (-0.5915, -0.2811, -0.1473), (0.07273, -0.2811, -0.1473), (-0.07273, -0.2811, -0.1473), (-0.07273, -0.2811, 0.1473), (0.07273, -0.2811, 0.1473), (0.5915, -0.1197, 0.1473), (0.5915, -0.1197, -0.1473), (0.4722, -0.1197, -0.1473), (0.4722, -0.1197, 0.1473), (0.07273, -0.1197, -0.1473), (-0.07273, -0.1197, -0.1473), (-0.07273, -0.1197, 0.1473), (0.07273, -0.1197, 0.1473), (-0.5915, -0.1197, -0.1473), (-0.5915, -0.1197, 0.1473), (-0.4722, -0.1197, 0.1473), (-0.4722, -0.1197, -0.1473)], [], [(46, 2, 3, 44), (18, 6, 7, 16), (34, 4, 5, 35), (23, 0, 1, 21), (41, 17, 4, 34), (43, 21, 1, 33), (40, 19, 14, 36), (36, 14, 15, 37), (42, 23, 12, 38), (38, 12, 13, 39), (17, 13, 14, 19), (13, 12, 15, 14), (10, 27, 28, 9), (9, 8, 11, 10), (4, 17, 19, 5), (35, 5, 19, 40), (39, 13, 17, 41), (63, 65, 30, 16), (2, 20, 22, 3), (32, 0, 23, 42), (37, 15, 21, 43), (12, 23, 21, 15), (59, 28, 27, 58), (64, 24, 30, 65), (16, 30, 24, 18), (20, 31, 26, 22), (8, 25, 29, 11), (57, 59, 31, 20), (56, 58, 27, 10), (62, 64, 25, 8), (41, 40, 36, 39), (72, 32, 42, 73), (82, 83, 53, 52), (68, 35, 40, 69), (78, 38, 39, 79), (43, 42, 38, 37), (76, 36, 37, 77), (90, 91, 55, 54), (74, 43, 33, 75), (70, 41, 34, 71), (71, 34, 35, 68), (0, 32, 33, 1), (6, 45, 47, 7), (18, 53, 45, 6), (22, 55, 44, 3), (63, 66, 48, 11), (11, 48, 49, 10), (57, 60, 50, 9), (9, 50, 51, 8), (7, 47, 52, 16), (62, 67, 53, 18), (2, 46, 54, 20), (56, 61, 55, 22), (89, 46, 44, 88), (84, 48, 51, 87), (66, 52, 53, 67), (60, 54, 55, 61), (85, 86, 50, 49), (50, 60, 61, 49), (10, 49, 61, 56), (20, 54, 60, 57), (22, 26, 58, 56), (9, 28, 59, 57), (31, 59, 58, 26), (48, 66, 67, 51), (8, 51, 67, 62), (16, 52, 66, 63), (18, 24, 64, 62), (25, 64, 65, 29), (11, 29, 65, 63), (80, 71, 68, 81), (83, 70, 71, 80), (81, 68, 69, 82), (40, 41, 70, 69), (32, 72, 75, 33), (91, 74, 75, 88), (42, 43, 74, 73), (89, 72, 73, 90), (37, 38, 78, 77), (36, 76, 79, 39), (84, 76, 77, 85), (86, 78, 79, 87), (47, 81, 82, 52), (53, 83, 80, 45), (45, 80, 81, 47), (73, 74, 77, 78), (50, 86, 87, 51), (48, 84, 85, 49), (85, 91, 90, 86), (69, 76, 84, 82), (46, 89, 90, 54), (55, 91, 88, 44), (72, 89, 88, 75), (74, 91, 85, 77), (73, 78, 86, 90), (82, 84, 87, 83), (69, 70, 79, 76), (70, 83, 87, 79)])
_uv = me_cube_005.uv_layers.new(name='UVMap')
_uv.uv.foreach_set('vector', [0.375, 0.1642, 0.375, 0.25, 0.625, 0.25, 0.625, 0.1642, 0.375, 0.4583, 0.375, 0.5, 0.625, 0.5, 0.625, 0.4583, 0.375, 0.6715, 0.375, 0.75, 0.625, 0.75, 0.625, 0.6715, 0.375, 0.9583, 0.375, 1.0, 0.625, 1.0, 0.625, 0.9583, 0.3333, 0.6715, 0.3333, 0.75, 0.375, 0.75, 0.375, 0.6715, 0.8333, 0.6715, 0.8333, 0.75, 0.875, 0.75, 0.875, 0.6715, 0.6667, 0.6715, 0.6667, 0.75, 0.7083, 0.75, 0.7083, 0.6715, 0.7083, 0.6715, 0.7083, 0.75, 0.7917, 0.75, 0.7917, 0.6715, 0.1667, 0.6715, 0.1667, 0.75, 0.2083, 0.75, 0.2083, 0.6715, 0.2083, 0.6715, 0.2083, 0.75, 0.2917, 0.75, 0.2917, 0.6715, 0.375, 0.7917, 0.375, 0.8333, 0.625, 0.8333, 0.625, 0.7917, 0.375, 0.8333, 0.375, 0.9167, 0.625, 0.9167, 0.625, 0.8333, 0.625, 0.3333, 0.625, 0.3333, 0.375, 0.3333, 0.375, 0.3333, 0.375, 0.3333, 0.375, 0.4167, 0.625, 0.4167, 0.625, 0.3333, 0.375, 0.75, 0.375, 0.7917, 0.625, 0.7917, 0.625, 0.75, 0.625, 0.6715, 0.625, 0.75, 0.6667, 0.75, 0.6667, 0.6715, 0.2917, 0.6715, 0.2917, 0.75, 0.3333, 0.75, 0.3333, 0.6715, 0.6875, 0.5, 0.6875, 0.5, 0.6667, 0.5, 0.6667, 0.5, 0.375, 0.25, 0.375, 0.2917, 0.625, 0.2917, 0.625, 0.25, 0.125, 0.6715, 0.125, 0.75, 0.1667, 0.75, 0.1667, 0.6715, 0.7917, 0.6715, 0.7917, 0.75, 0.8333, 0.75, 0.8333, 0.6715, 0.375, 0.9167, 0.375, 0.9583, 0.625, 0.9583, 0.625, 0.9167, 0.375, 0.3125, 0.375, 0.3333, 0.625, 0.3333, 0.625, 0.3125, 0.375, 0.4375, 0.375, 0.4583, 0.625, 0.4583, 0.625, 0.4375, 0.625, 0.4583, 0.625, 0.4583, 0.375, 0.4583, 0.375, 0.4583, 0.375, 0.2917, 0.375, 0.2917, 0.625, 0.2917, 0.625, 0.2917, 0.375, 0.4167, 0.375, 0.4167, 0.625, 0.4167, 0.625, 0.4167, 0.1875, 0.5, 0.1875, 0.5, 0.1667, 0.5, 0.1667, 0.5, 0.8125, 0.5, 0.8125, 0.5, 0.7917, 0.5, 0.7917, 0.5, 0.3125, 0.5, 0.3125, 0.5, 0.2917, 0.5, 0.2917, 0.5, 0.3333, 0.6715, 0.6667, 0.6715, 0.7083, 0.6715, 0.2917, 0.6715, 0.125, 0.6286, 0.125, 0.6715, 0.1667, 0.6715, 0.1667, 0.6286, 0.6667, 0.6072, 0.3333, 0.6072, 0.3333, 0.5858, 0.6667, 0.5858, 0.625, 0.6286, 0.625, 0.6715, 0.6667, 0.6715, 0.6667, 0.6286, 0.2083, 0.6383, 0.2083, 0.6715, 0.2917, 0.6715, 0.2917, 0.6383, 0.8333, 0.6715, 0.1667, 0.6715, 0.2083, 0.6715, 0.7917, 0.6715, 0.7083, 0.6383, 0.7083, 0.6715, 0.7917, 0.6715, 0.7917, 0.6383, 0.1667, 0.6072, 0.8333, 0.6072, 0.8333, 0.5858, 0.1667, 0.5858, 0.8333, 0.6286, 0.8333, 0.6715, 0.875, 0.6715, 0.875, 0.6286, 0.3333, 0.6286, 0.3333, 0.6715, 0.375, 0.6715, 0.375, 0.6286, 0.375, 0.6286, 0.375, 0.6715, 0.625, 0.6715, 0.625, 0.6286, 0.375, 0.0, 0.375, 0.07848, 0.625, 0.07848, 0.625, 0.0, 0.375, 0.5, 0.375, 0.5858, 0.625, 0.5858, 0.625, 0.5, 0.3333, 0.5, 0.3333, 0.5858, 0.375, 0.5858, 0.375, 0.5, 0.8333, 0.5, 0.8333, 0.5858, 0.875, 0.5858, 0.875, 0.5, 0.6875, 0.5, 0.6875, 0.5858, 0.7083, 0.5858, 0.7083, 0.5, 0.7083, 0.5, 0.7083, 0.5858, 0.7917, 0.5858, 0.7917, 0.5, 0.1875, 0.5, 0.1875, 0.5858, 0.2083, 0.5858, 0.2083, 0.5, 0.2083, 0.5, 0.2083, 0.5858, 0.2917, 0.5858, 0.2917, 0.5, 0.625, 0.5, 0.625, 0.5858, 0.6667, 0.5858, 0.6667, 0.5, 0.3125, 0.5, 0.3125, 0.5858, 0.3333, 0.5858, 0.3333, 0.5, 0.125, 0.5, 0.125, 0.5858, 0.1667, 0.5858, 0.1667, 0.5, 0.8125, 0.5, 0.8125, 0.5858, 0.8333, 0.5858, 0.8333, 0.5, 0.375, 0.1428, 0.375, 0.1642, 0.625, 0.1642, 0.625, 0.1428, 0.7083, 0.612, 0.7083, 0.5858, 0.2917, 0.5858, 0.2917, 0.612, 0.6875, 0.5858, 0.6667, 0.5858, 0.3333, 0.5858, 0.3125, 0.5858, 0.1875, 0.5858, 0.1667, 0.5858, 0.8333, 0.5858, 0.8125, 0.5858, 0.7917, 0.612, 0.2083, 0.612, 0.2083, 0.5858, 0.7917, 0.5858, 0.2083, 0.5858, 0.1875, 0.5858, 0.8125, 0.5858, 0.7917, 0.5858, 0.7917, 0.5, 0.7917, 0.5858, 0.8125, 0.5858, 0.8125, 0.5, 0.1667, 0.5, 0.1667, 0.5858, 0.1875, 0.5858, 0.1875, 0.5, 0.8333, 0.5, 0.8333, 0.5, 0.8125, 0.5, 0.8125, 0.5, 0.2083, 0.5, 0.2083, 0.5, 0.1875, 0.5, 0.1875, 0.5, 0.375, 0.2917, 0.375, 0.3125, 0.625, 0.3125, 0.625, 0.2917, 0.7083, 0.5858, 0.6875, 0.5858, 0.3125, 0.5858, 0.2917, 0.5858, 0.2917, 0.5, 0.2917, 0.5858, 0.3125, 0.5858, 0.3125, 0.5, 0.6667, 0.5, 0.6667, 0.5858, 0.6875, 0.5858, 0.6875, 0.5, 0.3333, 0.5, 0.3333, 0.5, 0.3125, 0.5, 0.3125, 0.5, 0.375, 0.4167, 0.375, 0.4375, 0.625, 0.4375, 0.625, 0.4167, 0.7083, 0.5, 0.7083, 0.5, 0.6875, 0.5, 0.6875, 0.5, 0.375, 0.6072, 0.375, 0.6286, 0.625, 0.6286, 0.625, 0.6072, 0.3333, 0.6072, 0.3333, 0.6286, 0.375, 0.6286, 0.375, 0.6072, 0.625, 0.6072, 0.625, 0.6286, 0.6667, 0.6286, 0.6667, 0.6072, 0.6667, 0.6715, 0.3333, 0.6715, 0.3333, 0.6286, 0.6667, 0.6286, 0.375, 0.07848, 0.375, 0.1214, 0.625, 0.1214, 0.625, 0.07848, 0.8333, 0.6072, 0.8333, 0.6286, 0.875, 0.6286, 0.875, 0.6072, 0.1667, 0.6715, 0.8333, 0.6715, 0.8333, 0.6286, 0.1667, 0.6286, 0.125, 0.6072, 0.125, 0.6286, 0.1667, 0.6286, 0.1667, 0.6072, 0.7917, 0.6715, 0.2083, 0.6715, 0.2083, 0.6383, 0.7917, 0.6383, 0.7083, 0.6715, 0.7083, 0.6383, 0.2917, 0.6383, 0.2917, 0.6715, 0.7083, 0.612, 0.7083, 0.6383, 0.7917, 0.6383, 0.7917, 0.612, 0.2083, 0.612, 0.2083, 0.6383, 0.2917, 0.6383, 0.2917, 0.612, 0.625, 0.5858, 0.625, 0.6072, 0.6667, 0.6072, 0.6667, 0.5858, 0.3333, 0.5858, 0.3333, 0.6072, 0.375, 0.6072, 0.375, 0.5858, 0.375, 0.5858, 0.375, 0.6072, 0.625, 0.6072, 0.625, 0.5858, 0.1667, 0.6286, 0.8333, 0.6286, 0.7917, 0.6383, 0.2083, 0.6383, 0.2083, 0.5858, 0.2083, 0.612, 0.2917, 0.612, 0.2917, 0.5858, 0.7083, 0.5858, 0.7083, 0.612, 0.7917, 0.612, 0.7917, 0.5858, 0.7917, 0.612, 0.8333, 0.6072, 0.1667, 0.6072, 0.2083, 0.612, 0.6667, 0.6286, 0.7083, 0.6383, 0.7083, 0.612, 0.6667, 0.6072, 0.125, 0.5858, 0.125, 0.6072, 0.1667, 0.6072, 0.1667, 0.5858, 0.8333, 0.5858, 0.8333, 0.6072, 0.875, 0.6072, 0.875, 0.5858, 0.375, 0.1214, 0.375, 0.1428, 0.625, 0.1428, 0.625, 0.1214, 0.8333, 0.6286, 0.8333, 0.6072, 0.7917, 0.612, 0.7917, 0.6383, 0.1667, 0.6286, 0.2083, 0.6383, 0.2083, 0.612, 0.1667, 0.6072, 0.6667, 0.6072, 0.7083, 0.612, 0.2917, 0.612, 0.3333, 0.6072, 0.6667, 0.6286, 0.3333, 0.6286, 0.2917, 0.6383, 0.7083, 0.6383, 0.3333, 0.6286, 0.3333, 0.6072, 0.2917, 0.612, 0.2917, 0.6383])
me_cube_005.use_remesh_preserve_volume = False
me_cube_005.use_remesh_preserve_attributes = False
me_cube_005.use_mirror_vertex_groups = False
me_cube_005.update()

# ---- objects
ob_light = bpy.data.objects.new('Light', light_light)
ob_camera = bpy.data.objects.new('Camera', cam_camera)
ob_rocket_body = bpy.data.objects.new('rocket_body', me_cube_003)
ob_landing_leg = bpy.data.objects.new('landing_leg', me_cube_004)
ob_grid_fin = bpy.data.objects.new('grid_fin', me_cube_005)

# ---- transforms, parenting, visibility, modifiers, constraints
ob_light.location = (4.076, 1.005, 5.904)
ob_light.rotation_euler = (0.6503, 0.05522, 1.866)
ob_light.lock_rotations_4d = False
ob_light.empty_display_type = 'ARROWS'
ob_light.color = (0.0, 0.0, 0.0, 0.0)
ob_light.lineart.crease_threshold = 0.0
ob_camera.location = (7.359, -6.926, 4.958)
ob_camera.rotation_euler = (1.109, 0.0, 0.8149)
ob_camera.lock_rotations_4d = False
ob_camera.empty_display_type = 'ARROWS'
ob_camera.color = (0.0, 0.0, 0.0, 0.0)
ob_camera.display_type = 'WIRE'
ob_camera.lineart.crease_threshold = 0.0
ob_rocket_body.location = (0.0, 0.0, 0.0)
ob_rocket_body.rotation_euler = (1.571, 0.0, 0.0)
ob_rocket_body.lineart.crease_threshold = 0.0
_m = ob_rocket_body.modifiers.new('EdgeSplit', 'EDGE_SPLIT')
_m.split_angle = 1.553
_m.use_edge_angle = False
ob_landing_leg.location = (0.0, 0.0, 0.0)
ob_landing_leg.rotation_euler = (1.571, 0.0, 0.0)
ob_landing_leg.lineart.crease_threshold = 0.0
ob_grid_fin.location = (0.0, 0.0, 0.0)
ob_grid_fin.lineart.crease_threshold = 0.0

# ---- collection membership
col_collection.objects.link(ob_light)
col_collection.objects.link(ob_camera)
col_collection.objects.link(ob_rocket_body)
col_collection.objects.link(ob_landing_leg)
col_collection.objects.link(ob_grid_fin)

# ---- scene / render settings (as saved in the file)
scene.camera = ob_camera
scene.frame_start = 1; scene.frame_end = 250; scene.frame_set(1)
scene.render.engine = 'BLENDER_EEVEE_NEXT'
scene.cycles.use_denoising = False
scene.cycles.samples = 128
scene.cycles.sampling_pattern = 'TABULATED_SOBOL'
scene.cycles.use_adaptive_sampling = False
scene.cycles.use_light_tree = False
scene.view_settings.view_transform = 'Filmic'
bpy.context.view_layer.update()
